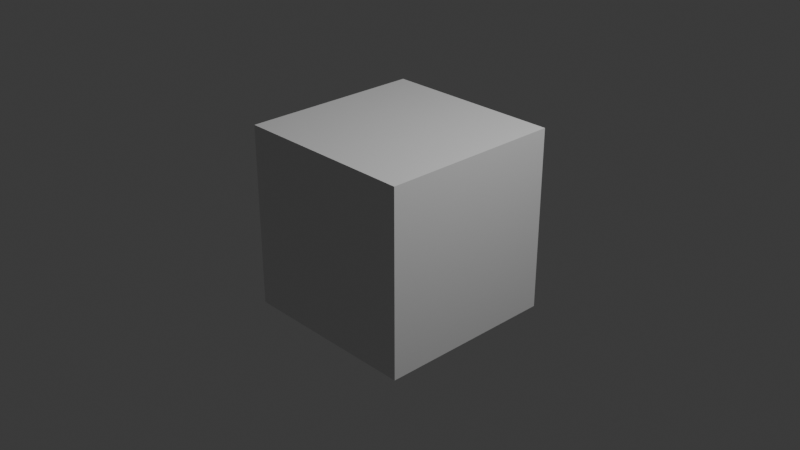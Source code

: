# Source: BlenderDefault.blend  (saved by Blender 5.1.27; exported with 4.5.12 LTS)
import bpy
from mathutils import Matrix  # noqa: F401  (used for matrix-valued properties, if any)

bpy.ops.wm.read_factory_settings(use_empty=True)
scene = bpy.context.scene
scene.name = 'Scene'

# ---- collections
col_collection = bpy.data.collections.new('Collection'); scene.collection.children.link(col_collection)

# ---- materials (node trees are filled in below, after node groups)
mat_material = bpy.data.materials.new('Material')
mat_material.alpha_threshold = 0.0
mat_material.use_backface_culling_lightprobe_volume = False
mat_material.roughness = 0.5
mat_material.line_color = (0.0, 0.0, 0.0, 1.0)

# ---- material node trees
mat_material.use_nodes = True; mat_material.node_tree.nodes.clear()
_N = mat_material.node_tree.nodes; _L = mat_material.node_tree.links
n0 = _N.new('ShaderNodeOutputMaterial'); n0.name = 'Material Output'; n0.location = (200, 100)
n1 = _N.new('ShaderNodeBsdfPrincipled'); n1.name = 'Principled BSDF'; n1.location = (-200, 100)
_L.new(n1.outputs[0], n0.inputs[0])
n0.is_active_output = True

# ---- world
world_world = bpy.data.worlds.new('World'); scene.world = world_world
world_world.use_nodes = True; world_world.node_tree.nodes.clear()
_N = world_world.node_tree.nodes; _L = world_world.node_tree.links
n0 = _N.new('ShaderNodeOutputWorld'); n0.name = 'World Output'; n0.location = (200, 100)
n1 = _N.new('ShaderNodeBackground'); n1.name = 'Background'; n1.location = (-200, 100)
n1.inputs[0].default_value = (0.05088, 0.05088, 0.05088, 1.0)
_L.new(n1.outputs[0], n0.inputs[0])
n0.is_active_output = True
world_world.color = (0.05088, 0.05088, 0.05088)
world_world.sun_shadow_jitter_overblur = 0.0

# ---- cameras
cam_camera = bpy.data.cameras.new('Camera')
cam_camera.clip_start = 0.01
cam_camera.clip_end = 100.0
cam_camera.ortho_scale = 7.314

# ---- lights
light_light = bpy.data.lights.new('Light', 'POINT')
light_light.energy = 1000.0
light_light.shadow_soft_size = 0.1

# ---- meshes
me_cube = bpy.data.meshes.new('Cube')
me_cube.from_pydata([(1.0, 1.0, 1.0), (1.0, 1.0, -1.0), (1.0, -1.0, 1.0), (1.0, -1.0, -1.0), (-1.0, 1.0, 1.0), (-1.0, 1.0, -1.0), (-1.0, -1.0, 1.0), (-1.0, -1.0, -1.0)], [], [(0, 4, 6, 2), (3, 2, 6, 7), (7, 6, 4, 5), (5, 1, 3, 7), (1, 0, 2, 3), (5, 4, 0, 1)])
_uv = me_cube.uv_layers.new(name='UVMap')
_uv.uv.foreach_set('vector', [0.625, 0.5, 0.875, 0.5, 0.875, 0.75, 0.625, 0.75, 0.375, 0.75, 0.625, 0.75, 0.625, 1.0, 0.375, 1.0, 0.375, 0.0, 0.625, 0.0, 0.625, 0.25, 0.375, 0.25, 0.125, 0.5, 0.375, 0.5, 0.375, 0.75, 0.125, 0.75, 0.375, 0.5, 0.625, 0.5, 0.625, 0.75, 0.375, 0.75, 0.375, 0.25, 0.625, 0.25, 0.625, 0.5, 0.375, 0.5])
me_cube.materials.append(mat_material)
me_cube.use_mirror_vertex_groups = False
me_cube.update()

# ---- objects
ob_cube = bpy.data.objects.new('Cube', me_cube)
ob_light = bpy.data.objects.new('Light', light_light)
ob_camera = bpy.data.objects.new('Camera', cam_camera)

# ---- transforms, parenting, visibility, modifiers, constraints
ob_cube.location = (0.0, 0.0, 0.0)
ob_cube.lock_rotations_4d = False
ob_cube.empty_display_type = 'ARROWS'
ob_cube.lineart.crease_threshold = 0.0
ob_light.location = (4.076, 1.005, 5.904)
ob_light.rotation_euler = (0.6503, 0.05522, 1.866)
ob_light.lock_rotations_4d = False
ob_light.empty_display_type = 'ARROWS'
ob_light.color = (0.0, 0.0, 0.0, 0.0)
ob_light.lineart.crease_threshold = 0.0
ob_camera.location = (7.359, -6.926, 4.958)
ob_camera.rotation_euler = (1.109, 0.0, 0.8149)
ob_camera.lock_rotations_4d = False
ob_camera.empty_display_type = 'ARROWS'
ob_camera.color = (0.0, 0.0, 0.0, 0.0)
ob_camera.display_type = 'WIRE'
ob_camera.lineart.crease_threshold = 0.0

# ---- collection membership
col_collection.objects.link(ob_cube)
col_collection.objects.link(ob_light)
col_collection.objects.link(ob_camera)

# ---- scene / render settings (as saved in the file)
scene.camera = ob_camera
scene.frame_start = 1; scene.frame_end = 250; scene.frame_set(1)
scene.render.engine = 'BLENDER_EEVEE_NEXT'
scene.render.bake_bias = 0.0
scene.render.bake_samples = 0
scene.cycles.sampling_pattern = 'TABULATED_SOBOL'
scene.eevee.use_volume_custom_range = False
bpy.context.view_layer.update()
